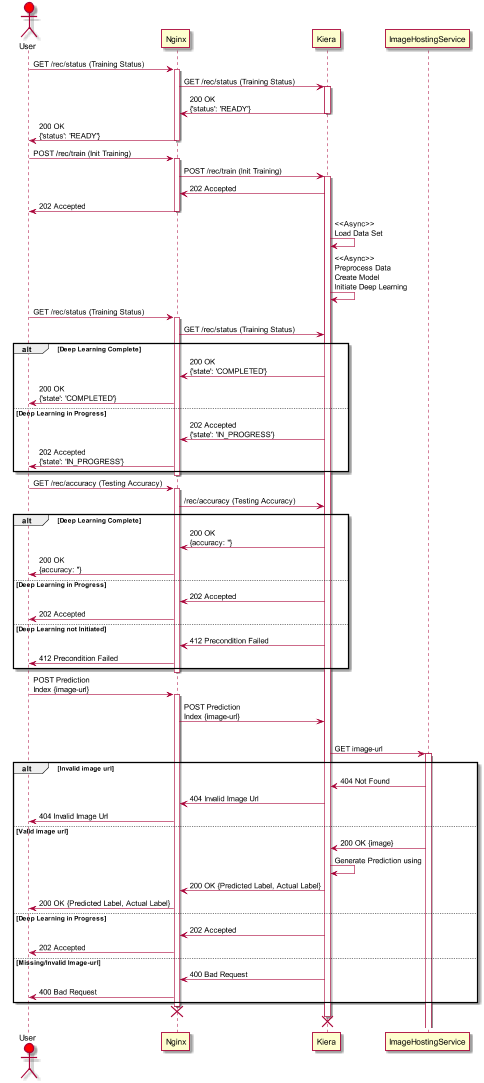

The diagram above was rendered by PlantUML. Its source (embedded in the PNG):
@startuml
actor User #red
participant Nginx
participant Kiera
participant ImageHostingService
scale 1920*1080

User->Nginx: GET /rec/status (Training Status)
activate Nginx
Nginx->Kiera: GET /rec/status (Training Status)
activate Kiera
Kiera->Nginx: 200 OK\n{'status': 'READY'}
deactivate Kiera
Nginx->User: 200 OK\n{'status': 'READY'}
deactivate Nginx

User->Nginx: POST /rec/train (Init Training)
activate Nginx
Nginx->Kiera: POST /rec/train (Init Training)
activate Kiera
Kiera->Nginx: 202 Accepted
Nginx->User: 202 Accepted
deactivate Nginx
Kiera->Kiera: <<Async>>\nLoad Data Set
Kiera->Kiera: <<Async>>\nPreprocess Data\nCreate Model\nInitiate Deep Learning

User->Nginx: GET /rec/status (Training Status)
activate Nginx
Nginx->Kiera: GET /rec/status (Training Status)
alt Deep Learning Complete
  Kiera->Nginx: 200 OK\n{'state': 'COMPLETED'}
  Nginx->User: 200 OK\n{'state': 'COMPLETED'}
else Deep Learning in Progress
  Kiera->Nginx: 202 Accepted\n{'state': 'IN_PROGRESS'}
  Nginx->User: 202 Accepted\n{'state': 'IN_PROGRESS'}
end
deactivate Nginx

User->Nginx: GET /rec/accuracy (Testing Accuracy)
activate Nginx
Nginx->Kiera: /rec/accuracy (Testing Accuracy)
alt Deep Learning Complete
  Kiera->Nginx: 200 OK\n{accuracy: ''}
  Nginx->User: 200 OK\n{accuracy: ''}
else Deep Learning in Progress
  Kiera->Nginx: 202 Accepted
  Nginx->User: 202 Accepted
else Deep Learning not Initiated
  Kiera->Nginx: 412 Precondition Failed
  Nginx->User: 412 Precondition Failed
end
deactivate Nginx

User->Nginx: POST Prediction\nIndex {image-url}
activate Nginx
Nginx->Kiera: POST Prediction\nIndex {image-url}
alt Deep Learning Complete
  Kiera->ImageHostingService: GET image-url
  activate ImageHostingService
  alt Invalid image url
    ImageHostingService->Kiera: 404 Not Found
    Kiera->Nginx: 404 Invalid Image Url
    Nginx->User: 404 Invalid Image Url
  else Valid image url
    ImageHostingService->Kiera: 200 OK {image}
    Kiera->Kiera: Generate Prediction using
    Kiera->Nginx: 200 OK {Predicted Label, Actual Label}
    Nginx->User: 200 OK {Predicted Label, Actual Label}
else Deep Learning in Progress
  Kiera->Nginx: 202 Accepted
  Nginx->User: 202 Accepted
else Missing/Invalid Image-url
  Kiera->Nginx: 400 Bad Request
  Nginx->User: 400 Bad Request
end
deactivate Nginx
destroy Nginx
destroy Kiera
@enduml